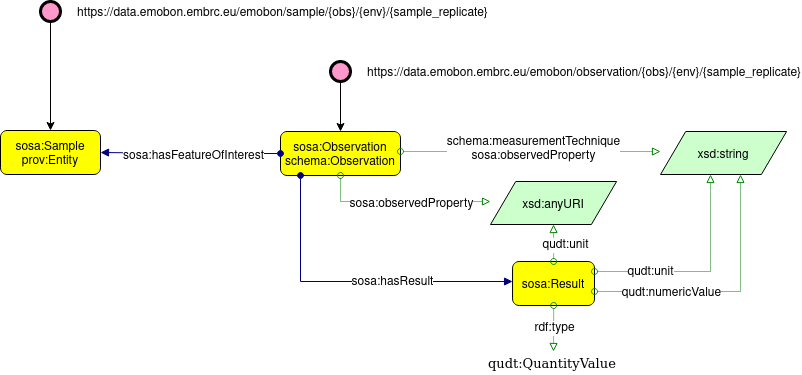

The diagram above was exported from draw.io. Its source (the exported page's mxGraphModel, read from the mxfile embedded in the PNG):
<mxGraphModel dx="2390" dy="1370" grid="1" gridSize="10" guides="1" tooltips="1" connect="1" arrows="1" fold="1" page="1" pageScale="1" pageWidth="850" pageHeight="1100" math="0" shadow="0">
  <root>
    <mxCell id="0" />
    <mxCell id="1" parent="0" />
    <mxCell id="2" value="sosa:Observation&#10;schema:Observation" style="graphMlID=n4;shape=rect;rounded=1;arcsize=30;fillColor=#ffff00;strokeColor=#000000;strokeWidth=1.0" vertex="1" parent="1">
      <mxGeometry x="380" y="410" width="120" height="44" as="geometry" />
    </mxCell>
    <mxCell id="3" style="edgeStyle=orthogonalEdgeStyle;rounded=0;orthogonalLoop=1;jettySize=auto;html=1;" edge="1" source="4" target="2" parent="1">
      <mxGeometry relative="1" as="geometry" />
    </mxCell>
    <mxCell id="4" value="https://data.emobon.embrc.eu/emobon/observation/{obs}/{env}/{sample_replicate}" style="graphMlID=n9;shape=ellipse;fillColor=#ff99cc;strokeColor=#000000;strokeWidth=3.0;verticalAlign=middle;labelPosition=right;verticalLabelPosition=middle;align=left;spacingRight=1;spacing=17;" vertex="1" parent="1">
      <mxGeometry x="430" y="340" width="20" height="20" as="geometry" />
    </mxCell>
    <mxCell id="5" value="" style="graphMlID=e0;rounded=0;endArrow=block;strokeColor=#000080;strokeWidth=1.0;startArrow=oval;startFill=1;endFill=1;edgeStyle=orthogonalEdgeStyle;" edge="1" source="2" target="7" parent="1">
      <mxGeometry relative="1" as="geometry">
        <mxPoint x="440" y="580.0818375889874" as="sourcePoint" />
        <mxPoint x="591" y="580" as="targetPoint" />
        <Array as="points">
          <mxPoint x="400" y="560" />
        </Array>
      </mxGeometry>
    </mxCell>
    <mxCell id="6" value="sosa:hasResult" style="text;html=1;align=center;verticalAlign=middle;resizable=0;points=[];labelBackgroundColor=#ffffff;" vertex="1" connectable="0" parent="5">
      <mxGeometry x="-0.0174" y="2" relative="1" as="geometry">
        <mxPoint x="40" y="2" as="offset" />
      </mxGeometry>
    </mxCell>
    <mxCell id="7" value="sosa:Result" style="graphMlID=n4;shape=rect;rounded=1;arcsize=30;fillColor=#ffff00;strokeColor=#000000;strokeWidth=1.0" vertex="1" parent="1">
      <mxGeometry x="612.06" y="540" width="81.96822102864604" height="44" as="geometry" />
    </mxCell>
    <mxCell id="8" value="" style="graphMlID=e6;rounded=0;endArrow=block;strokeColor=#008000;dashed=1;dashPattern=1 1;strokeWidth=1.0;startArrow=oval;startFill=0;endFill=0;edgeStyle=orthogonalEdgeStyle;" edge="1" source="7" target="21" parent="1">
      <mxGeometry relative="1" as="geometry">
        <Array as="points" />
        <mxPoint x="700" y="580" as="sourcePoint" />
        <mxPoint x="641" y="660" as="targetPoint" />
      </mxGeometry>
    </mxCell>
    <mxCell id="9" value="rdf:type" style="text;html=1;align=center;verticalAlign=middle;resizable=0;points=[];labelBackgroundColor=#ffffff;" vertex="1" connectable="0" parent="8">
      <mxGeometry x="-0.087" y="3" relative="1" as="geometry">
        <mxPoint x="-3" as="offset" />
      </mxGeometry>
    </mxCell>
    <mxCell id="10" value="" style="graphMlID=e6;rounded=0;endArrow=block;strokeColor=#008000;dashed=1;dashPattern=1 1;strokeWidth=1.0;startArrow=oval;startFill=0;endFill=0;edgeStyle=orthogonalEdgeStyle;" edge="1" source="7" target="22" parent="1">
      <mxGeometry relative="1" as="geometry">
        <Array as="points">
          <mxPoint x="840" y="570" />
        </Array>
        <mxPoint x="700" y="620" as="sourcePoint" />
        <mxPoint x="910" y="620" as="targetPoint" />
      </mxGeometry>
    </mxCell>
    <mxCell id="11" value="qudt:numericValue" style="text;html=1;align=center;verticalAlign=middle;resizable=0;points=[];labelBackgroundColor=#ffffff;" vertex="1" connectable="0" parent="10">
      <mxGeometry x="-0.087" y="3" relative="1" as="geometry">
        <mxPoint x="-44" y="4" as="offset" />
      </mxGeometry>
    </mxCell>
    <mxCell id="12" value="" style="graphMlID=e6;rounded=0;endArrow=block;strokeColor=#008000;dashed=1;dashPattern=1 1;strokeWidth=1.0;startArrow=oval;startFill=0;endFill=0;edgeStyle=orthogonalEdgeStyle;" edge="1" source="7" target="22" parent="1">
      <mxGeometry relative="1" as="geometry">
        <Array as="points">
          <mxPoint x="810" y="550" />
        </Array>
        <mxPoint x="690" y="581.6" as="sourcePoint" />
        <mxPoint x="900" y="581.6" as="targetPoint" />
      </mxGeometry>
    </mxCell>
    <mxCell id="13" value="qudt:unit" style="text;html=1;align=center;verticalAlign=middle;resizable=0;points=[];labelBackgroundColor=#ffffff;" vertex="1" connectable="0" parent="12">
      <mxGeometry x="-0.087" y="3" relative="1" as="geometry">
        <mxPoint x="-42" y="3" as="offset" />
      </mxGeometry>
    </mxCell>
    <mxCell id="14" value="" style="graphMlID=e6;rounded=0;endArrow=block;strokeColor=#008000;dashed=1;dashPattern=1 1;strokeWidth=1.0;startArrow=oval;startFill=0;endFill=0;edgeStyle=orthogonalEdgeStyle;" edge="1" source="2" target="22" parent="1">
      <mxGeometry relative="1" as="geometry">
        <Array as="points">
          <mxPoint x="630" y="430" />
          <mxPoint x="630" y="430" />
        </Array>
        <mxPoint x="440" y="480" as="sourcePoint" />
        <mxPoint x="716" y="480" as="targetPoint" />
      </mxGeometry>
    </mxCell>
    <mxCell id="15" value="schema:measurementTechnique&lt;br&gt;sosa:observedProperty" style="text;html=1;align=center;verticalAlign=middle;resizable=0;points=[];labelBackgroundColor=#ffffff;" vertex="1" connectable="0" parent="14">
      <mxGeometry x="-0.087" y="3" relative="1" as="geometry">
        <mxPoint x="14" as="offset" />
      </mxGeometry>
    </mxCell>
    <mxCell id="16" value="sosa:Sample&#10;prov:Entity" style="graphMlID=n4;shape=rect;rounded=1;arcsize=30;fillColor=#ffff00;strokeColor=#000000;strokeWidth=1.0" vertex="1" parent="1">
      <mxGeometry x="100" y="409" width="100" height="44" as="geometry" />
    </mxCell>
    <mxCell id="17" value="" style="graphMlID=e0;rounded=0;endArrow=block;strokeColor=#000080;strokeWidth=1.0;startArrow=oval;startFill=1;endFill=1;edgeStyle=orthogonalEdgeStyle;" edge="1" source="2" target="16" parent="1">
      <mxGeometry relative="1" as="geometry">
        <mxPoint x="430" y="711.6818375889874" as="sourcePoint" />
        <mxPoint x="581" y="711.6" as="targetPoint" />
      </mxGeometry>
    </mxCell>
    <mxCell id="18" value="sosa:hasFeatureOfInterest" style="text;html=1;align=center;verticalAlign=middle;resizable=0;points=[];labelBackgroundColor=#ffffff;" vertex="1" connectable="0" parent="17">
      <mxGeometry x="-0.0174" y="2" relative="1" as="geometry">
        <mxPoint as="offset" />
      </mxGeometry>
    </mxCell>
    <mxCell id="19" style="edgeStyle=orthogonalEdgeStyle;rounded=0;orthogonalLoop=1;jettySize=auto;html=1;" edge="1" source="20" target="16" parent="1">
      <mxGeometry relative="1" as="geometry" />
    </mxCell>
    <mxCell id="20" value="https://data.emobon.embrc.eu/emobon/sample/{obs}/{env}/{sample_replicate}" style="graphMlID=n9;shape=ellipse;fillColor=#ff99cc;strokeColor=#000000;strokeWidth=3.0;verticalAlign=middle;labelPosition=right;verticalLabelPosition=middle;align=left;spacingRight=1;spacing=17;fontColor=#000000;" vertex="1" parent="1">
      <mxGeometry x="140" y="280" width="20" height="20" as="geometry" />
    </mxCell>
    <mxCell id="21" value="qudt:QuantityValue" style="text;html=1;spacing=0;align=left;fontFamily=dialog;fontSize=13;fontStyle=0;fontColor=#000000" vertex="1" parent="1">
      <mxGeometry x="588.04" y="630" width="130" height="22.84" as="geometry" />
    </mxCell>
    <mxCell id="22" value="xsd:string" style="graphMlID=n6;shape=parallelogram;fillColor=#ccffcc;strokeColor=#000000;strokeWidth=1.0" vertex="1" parent="1">
      <mxGeometry x="760" y="410" width="126.0949682107173" height="43" as="geometry" />
    </mxCell>
    <mxCell id="23" value="xsd:anyURI" style="graphMlID=n6;shape=parallelogram;fillColor=#ccffcc;strokeColor=#000000;strokeWidth=1.0" vertex="1" parent="1">
      <mxGeometry x="590" y="460" width="126.0949682107173" height="43" as="geometry" />
    </mxCell>
    <mxCell id="24" value="" style="graphMlID=e6;rounded=0;endArrow=block;strokeColor=#008000;dashed=1;dashPattern=1 1;strokeWidth=1.0;startArrow=oval;startFill=0;endFill=0;edgeStyle=orthogonalEdgeStyle;" edge="1" source="2" target="23" parent="1">
      <mxGeometry relative="1" as="geometry">
        <Array as="points">
          <mxPoint x="440" y="480" />
        </Array>
        <mxPoint x="500" y="510" as="sourcePoint" />
        <mxPoint x="760" y="510" as="targetPoint" />
      </mxGeometry>
    </mxCell>
    <mxCell id="25" value="sosa:observedProperty" style="text;html=1;align=center;verticalAlign=middle;resizable=0;points=[];labelBackgroundColor=#ffffff;" vertex="1" connectable="0" parent="24">
      <mxGeometry x="-0.087" y="3" relative="1" as="geometry">
        <mxPoint x="16" y="5" as="offset" />
      </mxGeometry>
    </mxCell>
    <mxCell id="26" value="" style="graphMlID=e6;rounded=0;endArrow=block;strokeColor=#008000;dashed=1;dashPattern=1 1;strokeWidth=1.0;startArrow=oval;startFill=0;endFill=0;edgeStyle=orthogonalEdgeStyle;" edge="1" source="7" target="23" parent="1">
      <mxGeometry relative="1" as="geometry">
        <mxPoint x="692" y="580" as="sourcePoint" />
        <mxPoint x="820" y="463" as="targetPoint" />
      </mxGeometry>
    </mxCell>
    <mxCell id="27" value="qudt:unit" style="text;html=1;align=center;verticalAlign=middle;resizable=0;points=[];labelBackgroundColor=#ffffff;" vertex="1" connectable="0" parent="26">
      <mxGeometry x="-0.087" y="3" relative="1" as="geometry">
        <mxPoint x="14" as="offset" />
      </mxGeometry>
    </mxCell>
  </root>
</mxGraphModel>